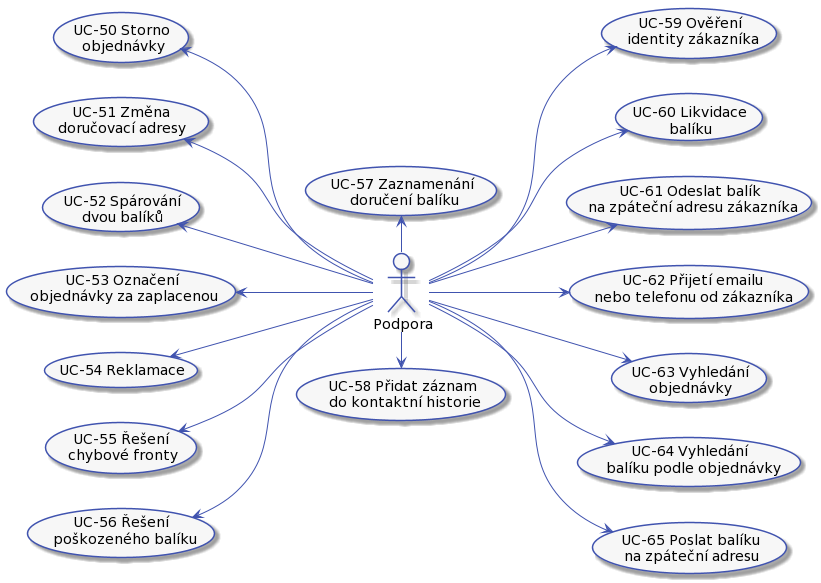

The diagram above was rendered by PlantUML. Its source (embedded in the PNG):
@startuml



skinparam activity {
    BorderColor #4053AF
    ArrowColor #4053AF
    FontName Roboto
    BackgroundColor #F7F7F7
    StartColor #4053AF
    EndColor #4053AF
}

skinparam activityDiamond {
    BorderColor #4053AF
    ArrowColor #4053AF
    FontName Roboto
    BackgroundColor #F7F7F7
}

skinparam actor {
    BorderColor #4053AF
    ArrowColor #4053AF
    FontName Roboto
    BackgroundColor #F7F7F7
}

skinparam useCase {
    BorderColor #4053AF
    ArrowColor #4053AF
    FontName Roboto
    BackgroundColor #F7F7F7
}

skinparam state {
    BorderColor #4053AF
    ArrowColor #4053AF
    FontName Roboto
    BackgroundColor #F7F7F7
}

skinparam sequence {
    ParticipantBorderColor #4053AF
    ParticipantBackgroundColor #F7F7F7
}

skinparam note {
    BorderColor #4053AF
    BackgroundColor #F7F7F7
}

skinparam object {
    BorderColor #4053AF
    BackgroundColor #F7F7F7
}

skinparam class {
    BorderColor #4053AF
    BackgroundColor #F7F7F7
}

left to right direction

actor :Podpora: as support

(UC-50 Storno\nobjednávky) as (UC-50)
(UC-51 Změna\ndoručovací adresy) as (UC-51)
(UC-52 Spárování\ndvou balíků) as (UC-52)
(UC-53 Označení\nobjednávky za zaplacenou) as (UC-53)
(UC-54 Reklamace) as (UC-54)
(UC-55 Řešení\nchybové fronty) as (UC-55)
(UC-56 Řešení\npoškozeného balíku) as (UC-56)
(UC-57 Zaznamenání\ndoručení balíku) as (UC-57)
(UC-58 Přidat záznam\ndo kontaktní historie) as (UC-58)
(UC-59 Ověření\nidentity zákazníka) as (UC-59)
(UC-60 Likvidace\nbalíku) as (UC-60)
(UC-61 Odeslat balík\nna zpáteční adresu zákazníka) as (UC-61)
(UC-62 Přijetí emailu\nnebo telefonu od zákazníka) as (UC-62)
(UC-63 Vyhledání\nobjednávky) as (UC-63)
(UC-64 Vyhledání\nbalíku podle objednávky) as (UC-64)
(UC-65 Poslat balíku\nna zpáteční adresu) as (UC-65)

support -up-> (UC-56)
support -up-> (UC-55)
support -up-> (UC-54)
support -up-> (UC-53)
support -up-> (UC-52)
support -up-> (UC-51)
support -up-> (UC-50)

support -left-> (UC-57)
support -right-> (UC-58)

support -down-> (UC-59)
support -down-> (UC-60)
support -down-> (UC-61)
support -down-> (UC-62)
support -down-> (UC-63)
support -down-> (UC-64)
support -down-> (UC-65)
@enduml